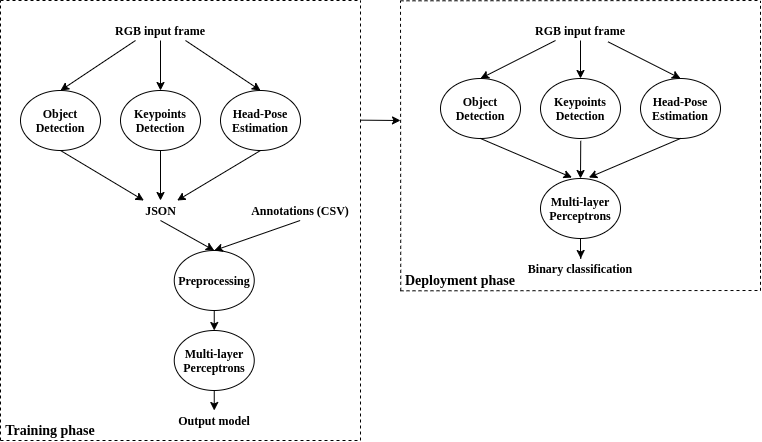

The diagram above was exported from draw.io. Its source (the exported page's mxGraphModel, read from the mxfile embedded in the PNG):
<mxGraphModel dx="934" dy="556" grid="1" gridSize="10" guides="1" tooltips="1" connect="1" arrows="1" fold="1" page="1" pageScale="1" pageWidth="827" pageHeight="1169" math="0" shadow="0">
  <root>
    <mxCell id="0" />
    <mxCell id="1" parent="0" />
    <mxCell id="_BWl6VHPIW6l6lVt-6eh-1" value="&lt;font face=&quot;Times New Roman&quot;&gt;&lt;b&gt;Object Detection&lt;/b&gt;&lt;/font&gt;" style="ellipse;whiteSpace=wrap;html=1;" parent="1" vertex="1">
      <mxGeometry x="480" y="198" width="80" height="60" as="geometry" />
    </mxCell>
    <mxCell id="_BWl6VHPIW6l6lVt-6eh-5" value="&lt;font face=&quot;Times New Roman&quot;&gt;&lt;b&gt;Keypoints Detection&lt;/b&gt;&lt;/font&gt;" style="ellipse;whiteSpace=wrap;html=1;" parent="1" vertex="1">
      <mxGeometry x="580" y="198" width="80" height="60" as="geometry" />
    </mxCell>
    <mxCell id="_BWl6VHPIW6l6lVt-6eh-6" value="&lt;font face=&quot;Times New Roman&quot;&gt;&lt;b&gt;Head-Pose Estimation&lt;br&gt;&lt;/b&gt;&lt;/font&gt;" style="ellipse;whiteSpace=wrap;html=1;" parent="1" vertex="1">
      <mxGeometry x="680" y="198" width="80" height="60" as="geometry" />
    </mxCell>
    <mxCell id="HL_AmqnF3x7lWRiPmWJd-17" value="" style="edgeStyle=orthogonalEdgeStyle;rounded=0;orthogonalLoop=1;jettySize=auto;html=1;" parent="1" source="_BWl6VHPIW6l6lVt-6eh-7" edge="1">
      <mxGeometry relative="1" as="geometry">
        <mxPoint x="620.25" y="378" as="targetPoint" />
      </mxGeometry>
    </mxCell>
    <mxCell id="_BWl6VHPIW6l6lVt-6eh-7" value="&lt;font face=&quot;Times New Roman&quot;&gt;&lt;b&gt;Multi-layer Perceptrons&lt;br&gt;&lt;/b&gt;&lt;/font&gt;" style="ellipse;whiteSpace=wrap;html=1;" parent="1" vertex="1">
      <mxGeometry x="580" y="298" width="80" height="60" as="geometry" />
    </mxCell>
    <mxCell id="_BWl6VHPIW6l6lVt-6eh-8" value="&lt;font face=&quot;Times New Roman&quot;&gt;&lt;b&gt;RGB input frame&lt;/b&gt;&lt;/font&gt;" style="text;html=1;strokeColor=none;fillColor=none;align=center;verticalAlign=middle;whiteSpace=wrap;rounded=0;" parent="1" vertex="1">
      <mxGeometry x="570" y="140" width="100" height="20" as="geometry" />
    </mxCell>
    <mxCell id="_BWl6VHPIW6l6lVt-6eh-9" value="&lt;font face=&quot;Times New Roman&quot;&gt;&lt;b&gt;Binary classification&lt;/b&gt;&lt;/font&gt;" style="text;html=1;strokeColor=none;fillColor=none;align=center;verticalAlign=middle;whiteSpace=wrap;rounded=0;" parent="1" vertex="1">
      <mxGeometry x="561.75" y="378" width="116.5" height="20" as="geometry" />
    </mxCell>
    <mxCell id="5NOu8mqm-Aaiql-1jSbK-2" value="&lt;font face=&quot;Times New Roman&quot;&gt;&lt;b&gt;Object Detection&lt;/b&gt;&lt;/font&gt;" style="ellipse;whiteSpace=wrap;html=1;" parent="1" vertex="1">
      <mxGeometry x="60" y="210" width="80" height="60" as="geometry" />
    </mxCell>
    <mxCell id="5NOu8mqm-Aaiql-1jSbK-4" value="&lt;font face=&quot;Times New Roman&quot;&gt;&lt;b&gt;Keypoints Detection&lt;/b&gt;&lt;/font&gt;" style="ellipse;whiteSpace=wrap;html=1;" parent="1" vertex="1">
      <mxGeometry x="160" y="210" width="80" height="60" as="geometry" />
    </mxCell>
    <mxCell id="5NOu8mqm-Aaiql-1jSbK-6" value="&lt;font face=&quot;Times New Roman&quot;&gt;&lt;b&gt;Head-Pose Estimation&lt;br&gt;&lt;/b&gt;&lt;/font&gt;" style="ellipse;whiteSpace=wrap;html=1;" parent="1" vertex="1">
      <mxGeometry x="260" y="210" width="80" height="60" as="geometry" />
    </mxCell>
    <mxCell id="5NOu8mqm-Aaiql-1jSbK-23" style="edgeStyle=orthogonalEdgeStyle;rounded=0;orthogonalLoop=1;jettySize=auto;html=1;entryX=0.5;entryY=0;entryDx=0;entryDy=0;" parent="1" edge="1">
      <mxGeometry relative="1" as="geometry">
        <mxPoint x="253.75000000000023" y="430.0000000000001" as="sourcePoint" />
        <mxPoint x="253.75000000000023" y="450.0000000000001" as="targetPoint" />
      </mxGeometry>
    </mxCell>
    <mxCell id="5NOu8mqm-Aaiql-1jSbK-8" value="&lt;font face=&quot;Times New Roman&quot;&gt;&lt;b&gt;Preprocessing&lt;br&gt;&lt;/b&gt;&lt;/font&gt;" style="ellipse;whiteSpace=wrap;html=1;" parent="1" vertex="1">
      <mxGeometry x="213.75" y="370" width="80" height="60" as="geometry" />
    </mxCell>
    <mxCell id="5NOu8mqm-Aaiql-1jSbK-10" value="&lt;font face=&quot;Times New Roman&quot;&gt;&lt;b&gt;RGB input frame&lt;/b&gt;&lt;/font&gt;" style="text;html=1;strokeColor=none;fillColor=none;align=center;verticalAlign=middle;whiteSpace=wrap;rounded=0;" parent="1" vertex="1">
      <mxGeometry x="150" y="140" width="100" height="20" as="geometry" />
    </mxCell>
    <mxCell id="5NOu8mqm-Aaiql-1jSbK-14" value="&lt;font face=&quot;Times New Roman&quot;&gt;&lt;b&gt;JSON&lt;br&gt;&lt;/b&gt;&lt;/font&gt;" style="text;html=1;strokeColor=none;fillColor=none;align=center;verticalAlign=middle;whiteSpace=wrap;rounded=0;" parent="1" vertex="1">
      <mxGeometry x="166.75" y="320" width="66.5" height="20" as="geometry" />
    </mxCell>
    <mxCell id="5NOu8mqm-Aaiql-1jSbK-15" value="&lt;font face=&quot;Times New Roman&quot;&gt;&lt;b&gt;Annotations (CSV)&lt;br&gt;&lt;/b&gt;&lt;/font&gt;" style="text;html=1;strokeColor=none;fillColor=none;align=center;verticalAlign=middle;whiteSpace=wrap;rounded=0;" parent="1" vertex="1">
      <mxGeometry x="285.5" y="320" width="108.25" height="20" as="geometry" />
    </mxCell>
    <mxCell id="5NOu8mqm-Aaiql-1jSbK-29" value="" style="endArrow=none;dashed=1;html=1;" parent="1" edge="1">
      <mxGeometry width="50" height="50" relative="1" as="geometry">
        <mxPoint x="40" y="560" as="sourcePoint" />
        <mxPoint x="400" y="560" as="targetPoint" />
      </mxGeometry>
    </mxCell>
    <mxCell id="5NOu8mqm-Aaiql-1jSbK-30" value="" style="endArrow=none;dashed=1;html=1;" parent="1" edge="1">
      <mxGeometry width="50" height="50" relative="1" as="geometry">
        <mxPoint x="400" y="560" as="sourcePoint" />
        <mxPoint x="400" y="120" as="targetPoint" />
      </mxGeometry>
    </mxCell>
    <mxCell id="5NOu8mqm-Aaiql-1jSbK-31" value="" style="endArrow=none;dashed=1;html=1;" parent="1" edge="1">
      <mxGeometry width="50" height="50" relative="1" as="geometry">
        <mxPoint x="40" y="120" as="sourcePoint" />
        <mxPoint x="400" y="120" as="targetPoint" />
      </mxGeometry>
    </mxCell>
    <mxCell id="5NOu8mqm-Aaiql-1jSbK-32" value="&lt;font face=&quot;Times New Roman&quot; style=&quot;font-size: 14px;&quot;&gt;&lt;b style=&quot;font-size: 14px;&quot;&gt;Training phase&lt;/b&gt;&lt;/font&gt;" style="text;html=1;strokeColor=none;fillColor=none;align=center;verticalAlign=middle;whiteSpace=wrap;rounded=0;fontSize=14;" parent="1" vertex="1">
      <mxGeometry x="40" y="540" width="100" height="20" as="geometry" />
    </mxCell>
    <mxCell id="5NOu8mqm-Aaiql-1jSbK-33" value="" style="endArrow=none;dashed=1;html=1;" parent="1" edge="1">
      <mxGeometry width="50" height="50" relative="1" as="geometry">
        <mxPoint x="440.25" y="410.31" as="sourcePoint" />
        <mxPoint x="440" y="120.31" as="targetPoint" />
      </mxGeometry>
    </mxCell>
    <mxCell id="5NOu8mqm-Aaiql-1jSbK-34" value="" style="endArrow=none;dashed=1;html=1;" parent="1" edge="1">
      <mxGeometry width="50" height="50" relative="1" as="geometry">
        <mxPoint x="440" y="120.31" as="sourcePoint" />
        <mxPoint x="800" y="120" as="targetPoint" />
      </mxGeometry>
    </mxCell>
    <mxCell id="5NOu8mqm-Aaiql-1jSbK-36" value="" style="endArrow=none;dashed=1;html=1;" parent="1" edge="1">
      <mxGeometry width="50" height="50" relative="1" as="geometry">
        <mxPoint x="800" y="410.31" as="sourcePoint" />
        <mxPoint x="800" y="120.31" as="targetPoint" />
      </mxGeometry>
    </mxCell>
    <mxCell id="5NOu8mqm-Aaiql-1jSbK-37" value="" style="endArrow=none;dashed=1;html=1;" parent="1" edge="1">
      <mxGeometry width="50" height="50" relative="1" as="geometry">
        <mxPoint x="440" y="410.31" as="sourcePoint" />
        <mxPoint x="800" y="410" as="targetPoint" />
      </mxGeometry>
    </mxCell>
    <mxCell id="5NOu8mqm-Aaiql-1jSbK-38" value="&lt;font face=&quot;Times New Roman&quot; style=&quot;font-size: 14px;&quot;&gt;&lt;b style=&quot;font-size: 14px;&quot;&gt;Deployment phase&lt;/b&gt;&lt;/font&gt;" style="text;html=1;strokeColor=none;fillColor=none;align=center;verticalAlign=middle;whiteSpace=wrap;rounded=0;fontSize=14;" parent="1" vertex="1">
      <mxGeometry x="440" y="390.31" width="120" height="20" as="geometry" />
    </mxCell>
    <mxCell id="Lce5gZoXf3uCwcvmvVib-1" value="&lt;font face=&quot;Times New Roman&quot;&gt;&lt;b&gt;Multi-layer Perceptrons&lt;br&gt;&lt;/b&gt;&lt;/font&gt;" style="ellipse;whiteSpace=wrap;html=1;" parent="1" vertex="1">
      <mxGeometry x="213.75" y="450" width="80" height="60" as="geometry" />
    </mxCell>
    <mxCell id="Lce5gZoXf3uCwcvmvVib-7" value="" style="edgeStyle=orthogonalEdgeStyle;rounded=0;orthogonalLoop=1;jettySize=auto;html=1;" parent="1" edge="1">
      <mxGeometry relative="1" as="geometry">
        <mxPoint x="253.75" y="530" as="targetPoint" />
        <mxPoint x="253.75" y="510" as="sourcePoint" />
      </mxGeometry>
    </mxCell>
    <mxCell id="Lce5gZoXf3uCwcvmvVib-8" value="&lt;font face=&quot;Times New Roman&quot;&gt;&lt;b&gt;Output model&lt;br&gt;&lt;/b&gt;&lt;/font&gt;" style="text;html=1;strokeColor=none;fillColor=none;align=center;verticalAlign=middle;whiteSpace=wrap;rounded=0;" parent="1" vertex="1">
      <mxGeometry x="195.5" y="530" width="116.5" height="20" as="geometry" />
    </mxCell>
    <mxCell id="Lce5gZoXf3uCwcvmvVib-9" value="" style="endArrow=none;dashed=1;html=1;" parent="1" edge="1">
      <mxGeometry width="50" height="50" relative="1" as="geometry">
        <mxPoint x="40" y="560" as="sourcePoint" />
        <mxPoint x="40" y="120" as="targetPoint" />
      </mxGeometry>
    </mxCell>
    <mxCell id="HL_AmqnF3x7lWRiPmWJd-1" value="" style="endArrow=classic;html=1;exitX=0.75;exitY=1;exitDx=0;exitDy=0;entryX=0.5;entryY=0;entryDx=0;entryDy=0;" parent="1" source="5NOu8mqm-Aaiql-1jSbK-10" target="5NOu8mqm-Aaiql-1jSbK-6" edge="1">
      <mxGeometry width="50" height="50" relative="1" as="geometry">
        <mxPoint x="300" y="390" as="sourcePoint" />
        <mxPoint x="350" y="340" as="targetPoint" />
      </mxGeometry>
    </mxCell>
    <mxCell id="HL_AmqnF3x7lWRiPmWJd-2" value="" style="endArrow=classic;html=1;entryX=0.5;entryY=0;entryDx=0;entryDy=0;" parent="1" target="5NOu8mqm-Aaiql-1jSbK-4" edge="1">
      <mxGeometry width="50" height="50" relative="1" as="geometry">
        <mxPoint x="200" y="160" as="sourcePoint" />
        <mxPoint x="250" y="210" as="targetPoint" />
      </mxGeometry>
    </mxCell>
    <mxCell id="HL_AmqnF3x7lWRiPmWJd-3" value="" style="endArrow=classic;html=1;entryX=0.5;entryY=0;entryDx=0;entryDy=0;exitX=0.25;exitY=1;exitDx=0;exitDy=0;" parent="1" source="5NOu8mqm-Aaiql-1jSbK-10" target="5NOu8mqm-Aaiql-1jSbK-2" edge="1">
      <mxGeometry width="50" height="50" relative="1" as="geometry">
        <mxPoint x="200" y="160" as="sourcePoint" />
        <mxPoint x="250" y="210" as="targetPoint" />
      </mxGeometry>
    </mxCell>
    <mxCell id="HL_AmqnF3x7lWRiPmWJd-4" value="" style="endArrow=classic;html=1;exitX=0.5;exitY=1;exitDx=0;exitDy=0;entryX=0.5;entryY=0;entryDx=0;entryDy=0;" parent="1" source="5NOu8mqm-Aaiql-1jSbK-4" target="5NOu8mqm-Aaiql-1jSbK-14" edge="1">
      <mxGeometry width="50" height="50" relative="1" as="geometry">
        <mxPoint x="200" y="350" as="sourcePoint" />
        <mxPoint x="250" y="300" as="targetPoint" />
      </mxGeometry>
    </mxCell>
    <mxCell id="HL_AmqnF3x7lWRiPmWJd-5" value="" style="endArrow=classic;html=1;exitX=0.5;exitY=1;exitDx=0;exitDy=0;" parent="1" source="5NOu8mqm-Aaiql-1jSbK-6" target="5NOu8mqm-Aaiql-1jSbK-14" edge="1">
      <mxGeometry width="50" height="50" relative="1" as="geometry">
        <mxPoint x="200" y="350" as="sourcePoint" />
        <mxPoint x="250" y="300" as="targetPoint" />
      </mxGeometry>
    </mxCell>
    <mxCell id="HL_AmqnF3x7lWRiPmWJd-6" value="" style="endArrow=classic;html=1;exitX=0.5;exitY=1;exitDx=0;exitDy=0;entryX=0.25;entryY=0;entryDx=0;entryDy=0;" parent="1" source="5NOu8mqm-Aaiql-1jSbK-2" target="5NOu8mqm-Aaiql-1jSbK-14" edge="1">
      <mxGeometry width="50" height="50" relative="1" as="geometry">
        <mxPoint x="200" y="350" as="sourcePoint" />
        <mxPoint x="250" y="300" as="targetPoint" />
      </mxGeometry>
    </mxCell>
    <mxCell id="HL_AmqnF3x7lWRiPmWJd-7" value="" style="endArrow=classic;html=1;entryX=0.5;entryY=0;entryDx=0;entryDy=0;exitX=0.5;exitY=1;exitDx=0;exitDy=0;" parent="1" source="5NOu8mqm-Aaiql-1jSbK-14" target="5NOu8mqm-Aaiql-1jSbK-8" edge="1">
      <mxGeometry width="50" height="50" relative="1" as="geometry">
        <mxPoint x="200" y="410" as="sourcePoint" />
        <mxPoint x="250" y="360" as="targetPoint" />
      </mxGeometry>
    </mxCell>
    <mxCell id="HL_AmqnF3x7lWRiPmWJd-8" value="" style="endArrow=classic;html=1;exitX=0.5;exitY=1;exitDx=0;exitDy=0;entryX=0.5;entryY=0;entryDx=0;entryDy=0;" parent="1" source="5NOu8mqm-Aaiql-1jSbK-15" target="5NOu8mqm-Aaiql-1jSbK-8" edge="1">
      <mxGeometry width="50" height="50" relative="1" as="geometry">
        <mxPoint x="200" y="410" as="sourcePoint" />
        <mxPoint x="250" y="360" as="targetPoint" />
      </mxGeometry>
    </mxCell>
    <mxCell id="HL_AmqnF3x7lWRiPmWJd-10" value="" style="endArrow=classic;html=1;entryX=0.5;entryY=0;entryDx=0;entryDy=0;exitX=0.5;exitY=1;exitDx=0;exitDy=0;" parent="1" source="_BWl6VHPIW6l6lVt-6eh-8" target="_BWl6VHPIW6l6lVt-6eh-5" edge="1">
      <mxGeometry width="50" height="50" relative="1" as="geometry">
        <mxPoint x="606.25" y="308" as="sourcePoint" />
        <mxPoint x="656.25" y="258" as="targetPoint" />
      </mxGeometry>
    </mxCell>
    <mxCell id="HL_AmqnF3x7lWRiPmWJd-11" value="" style="endArrow=classic;html=1;entryX=0.5;entryY=0;entryDx=0;entryDy=0;exitX=0.25;exitY=1;exitDx=0;exitDy=0;" parent="1" source="_BWl6VHPIW6l6lVt-6eh-8" target="_BWl6VHPIW6l6lVt-6eh-1" edge="1">
      <mxGeometry width="50" height="50" relative="1" as="geometry">
        <mxPoint x="596.25" y="168" as="sourcePoint" />
        <mxPoint x="656.25" y="208" as="targetPoint" />
      </mxGeometry>
    </mxCell>
    <mxCell id="HL_AmqnF3x7lWRiPmWJd-12" value="" style="endArrow=classic;html=1;entryX=0.5;entryY=0;entryDx=0;entryDy=0;exitX=0.776;exitY=1.067;exitDx=0;exitDy=0;exitPerimeter=0;" parent="1" source="_BWl6VHPIW6l6lVt-6eh-8" target="_BWl6VHPIW6l6lVt-6eh-6" edge="1">
      <mxGeometry width="50" height="50" relative="1" as="geometry">
        <mxPoint x="606.25" y="258" as="sourcePoint" />
        <mxPoint x="656.25" y="208" as="targetPoint" />
      </mxGeometry>
    </mxCell>
    <mxCell id="HL_AmqnF3x7lWRiPmWJd-13" value="" style="endArrow=classic;html=1;entryX=0.5;entryY=0;entryDx=0;entryDy=0;exitX=0.503;exitY=1.039;exitDx=0;exitDy=0;exitPerimeter=0;" parent="1" source="_BWl6VHPIW6l6lVt-6eh-5" target="_BWl6VHPIW6l6lVt-6eh-7" edge="1">
      <mxGeometry width="50" height="50" relative="1" as="geometry">
        <mxPoint x="606.25" y="328" as="sourcePoint" />
        <mxPoint x="656.25" y="278" as="targetPoint" />
      </mxGeometry>
    </mxCell>
    <mxCell id="HL_AmqnF3x7lWRiPmWJd-14" value="" style="endArrow=classic;html=1;exitX=0.5;exitY=1;exitDx=0;exitDy=0;entryX=0.393;entryY=-0.016;entryDx=0;entryDy=0;entryPerimeter=0;" parent="1" source="_BWl6VHPIW6l6lVt-6eh-1" target="_BWl6VHPIW6l6lVt-6eh-7" edge="1">
      <mxGeometry width="50" height="50" relative="1" as="geometry">
        <mxPoint x="586.25" y="328" as="sourcePoint" />
        <mxPoint x="596.25" y="288" as="targetPoint" />
      </mxGeometry>
    </mxCell>
    <mxCell id="HL_AmqnF3x7lWRiPmWJd-15" value="" style="endArrow=classic;html=1;exitX=0.5;exitY=1;exitDx=0;exitDy=0;entryX=0.604;entryY=-0.016;entryDx=0;entryDy=0;entryPerimeter=0;" parent="1" source="_BWl6VHPIW6l6lVt-6eh-6" target="_BWl6VHPIW6l6lVt-6eh-7" edge="1">
      <mxGeometry width="50" height="50" relative="1" as="geometry">
        <mxPoint x="586.25" y="328" as="sourcePoint" />
        <mxPoint x="636.25" y="288" as="targetPoint" />
      </mxGeometry>
    </mxCell>
    <mxCell id="KOTrlUciZWp0e8YWGtwB-1" value="" style="endArrow=classic;html=1;" edge="1" parent="1">
      <mxGeometry width="50" height="50" relative="1" as="geometry">
        <mxPoint x="400" y="239.66" as="sourcePoint" />
        <mxPoint x="440" y="240" as="targetPoint" />
      </mxGeometry>
    </mxCell>
  </root>
</mxGraphModel>